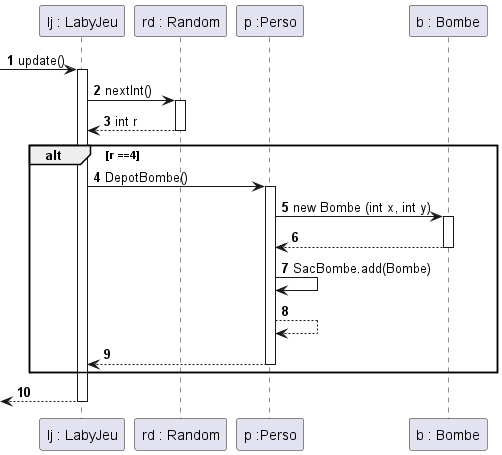

The diagram above was rendered by PlantUML. Its source (embedded in the PNG):
@startuml
'https://plantuml.com/sequence-diagram

autonumber

-> "lj : LabyJeu" : update()
activate "lj : LabyJeu"
"lj : LabyJeu" -> "rd : Random" : nextInt()
activate "rd : Random"
"lj : LabyJeu" <-- "rd : Random" : int r
deactivate "rd : Random"
alt r ==4
"lj : LabyJeu" ->"p :Perso" : DepotBombe()
activate "p :Perso"
"p :Perso" -> "b : Bombe" : new Bombe (int x, int y)
activate "b : Bombe"
"b : Bombe" --> "p :Perso"
deactivate "b : Bombe"
"p :Perso" -> "p :Perso" : SacBombe.add(Bombe)

"p :Perso" --> "p :Perso"

"lj : LabyJeu" <-- "p :Perso"
deactivate "p :Perso"
end
<-- "lj : LabyJeu"
deactivate "lj : LabyJeu"
@enduml